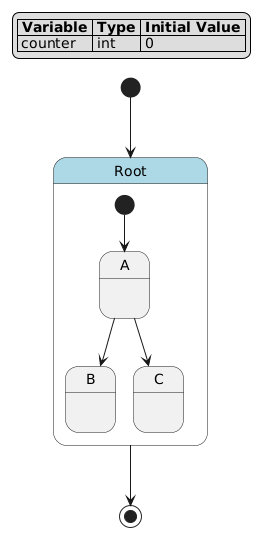

The diagram above was rendered by PlantUML. Its source (embedded in the PNG):
@startuml
hide empty description

skinparam state {
  BackgroundColor<<pseudo>> LightGray
  BackgroundColor<<composite>> LightBlue
  BorderColor<<pseudo>> Gray
  FontStyle<<pseudo>> italic
}

legend top left
|= Variable |= Type |= Initial Value |
| counter | int | 0 |
endlegend

state "Root" as root <<composite>> {
    state "A" as root__a
    root__a : during {\n    counter = counter + 1;\n}
    state "B" as root__b
    root__b : during {\n    counter = counter + 10;\n}
    state "C" as root__c
    root__c : during {\n    counter = counter + 100;\n}
    [*] --> root__a
    root__a --> root__b : counter >= 5
    root__a --> root__c : counter >= 3
}
[*] --> root
root --> [*]
@enduml